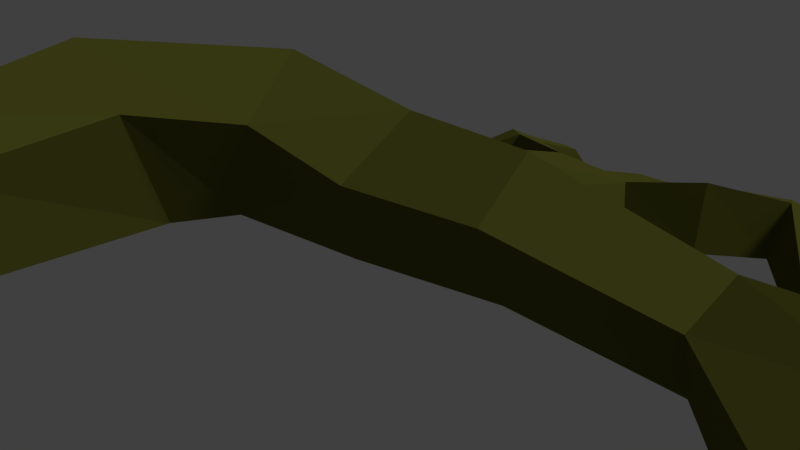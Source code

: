 # Source: juurikas.blend  (saved by Blender 2.78.0; exported with 4.5.12 LTS)
import bpy
from mathutils import Matrix  # noqa: F401  (used for matrix-valued properties, if any)

bpy.ops.wm.read_factory_settings(use_empty=True)
scene = bpy.context.scene
scene.name = 'Scene'

# ---- collections
col_collection_1 = bpy.data.collections.new('Collection 1'); scene.collection.children.link(col_collection_1)

# ---- materials (node trees are filled in below, after node groups)
mat_juurikas = bpy.data.materials.new('juurikas')
mat_juurikas.alpha_threshold = 0.0
mat_juurikas.roughness = 0.5

# ---- material node trees
mat_juurikas.use_nodes = True; mat_juurikas.node_tree.nodes.clear()
_N = mat_juurikas.node_tree.nodes; _L = mat_juurikas.node_tree.links
n0 = _N.new('ShaderNodeOutputMaterial'); n0.name = 'Material Output'; n0.location = (300, 300)
n1 = _N.new('ShaderNodeBsdfDiffuse'); n1.name = 'Diffuse BSDF'; n1.location = (10, 300)
n1.inputs[0].default_value = (0.117, 0.121, 0.02003, 1.0)
_L.new(n1.outputs[0], n0.inputs[0])
n0.is_active_output = True

# ---- world
world_world = bpy.data.worlds.new('World'); scene.world = world_world
world_world.color = (0.05088, 0.05088, 0.05088)
world_world.use_sun_shadow = False
world_world.sun_shadow_jitter_overblur = 0.0
world_world.cycles.sampling_method = 'MANUAL'

# ---- cameras
cam_camera = bpy.data.cameras.new('Camera')
cam_camera.clip_end = 100.0
cam_camera.lens = 35.0
cam_camera.sensor_width = 32.0
cam_camera.sensor_height = 18.0
cam_camera.ortho_scale = 7.314
cam_camera.dof.focus_distance = 0.0

# ---- lights
light_lamp = bpy.data.lights.new('Lamp', 'SUN')
light_lamp.transmission_factor = 0.0
light_lamp.cutoff_distance = 30.0
light_lamp.angle = 0.1993
light_lamp.energy = 1.0
light_lamp.shadow_buffer_clip_start = 1.001
light_lamp.shadow_soft_size = 0.1
light_lamp.shadow_cascade_max_distance = 1000.0

# ---- meshes
me_cylinder_001 = bpy.data.meshes.new('Cylinder.001')
me_cylinder_001.from_pydata([(-0.9056, 2.563, 0.3578), (0.7583, 2.129, 0.007518), (-1.59, 1.91, -0.3401), (0.6578, 1.429, -0.9316), (-1.712, 0.5555, 0.1581), (0.4924, 0.33, -0.5494), (-1.103, 0.5552, 1.164), (0.4907, 0.3504, 0.626), (-0.605, 1.909, 1.287), (0.6551, 1.462, 0.9702), (2.533, 1.541, -0.7749), (2.45, 2.126, 0.009983), (2.665, 0.6208, -0.4549), (2.664, 0.6379, 0.5277), (2.531, 1.568, 0.815), (4.723, 0.9646, -0.9099), (4.61, 1.472, -0.347), (4.704, 0.2627, -0.6033), (4.58, 0.3363, 0.1492), (4.522, 1.084, 0.3076), (7.034, 1.496, -0.07898), (6.728, 1.966, 0.3168), (6.82, 0.8761, 0.123), (6.381, 0.9626, 0.6437), (6.324, 1.636, 0.7634), (8.435, 1.512, 1.262), (8.63, 1.871, 1.813), (8.097, 0.9556, 1.48), (8.084, 0.971, 2.166), (8.413, 1.537, 2.372), (10.33, 0.58, 1.053), (10.57, 0.7927, 1.336), (10.28, 0.1027, 1.217), (10.52, 0.1178, 1.668), (10.67, 0.6015, 1.693), (5.833, 1.122, 1.536), (5.728, 0.7173, 1.584), (6.376, 1.052, 1.436), (6.246, 0.7045, 1.476), (6.256, 1.356, 2.511), (6.119, 1.036, 2.531), (6.692, 1.235, 2.425), (6.542, 0.9656, 2.44), (6.504, 0.8787, 3.363), (6.445, 0.6322, 3.247), (6.842, 0.8002, 3.485), (6.771, 0.593, 3.37), (6.144, 0.503, 4.269), (6.082, 0.2998, 4.22), (6.427, 0.456, 4.292), (6.355, 0.2834, 4.243), (6.206, 0.402, 4.555), (6.18, 0.1904, 4.51), (6.339, 0.4159, 4.586), (6.298, 0.2327, 4.541), (5.827, 0.2311, 4.531), (5.805, 0.1005, 4.512), (5.945, 0.1893, 4.667), (5.924, 0.05877, 4.648), (6.671, 0.2035, 4.528), (6.616, 0.07098, 4.539), (6.636, 0.2389, 4.748), (6.581, 0.1064, 4.758), (10.75, 0.4116, 0.9803), (10.89, 0.5876, 1.168), (10.73, 0.141, 1.101), (10.87, 0.1498, 1.364), (10.97, 0.4258, 1.405), (11.36, 0.4788, 2.293), (11.21, 0.2251, 2.253), (11.56, 0.3987, 2.064), (11.44, 0.1277, 2.053), (10.18, -0.0348, 0.7024), (10.21, 0.3072, 0.5681), (10.43, -0.06341, 0.416), (10.47, 0.2276, 0.3797), (11.95, 0.4158, 2.647), (11.79, 0.1599, 2.618), (12.03, 0.3334, 2.432), (11.97, 0.09677, 2.361), (12.16, 0.2417, 2.73), (12.08, 0.04768, 2.653), (12.21, 0.2581, 2.587), (12.15, 0.02502, 2.604), (12.4, 0.09155, 2.052), (12.33, -0.08948, 2.063), (12.5, 0.01579, 2.184), (12.46, -0.09502, 2.196), (11.86, 0.1559, 3.161), (11.66, -0.08134, 3.083), (11.97, 0.07526, 3.22), (11.87, -0.1072, 3.165), (10.03, -0.02974, 0.4687), (10.07, 0.2368, 0.3785), (10.18, -0.05837, 0.2218), (10.24, 0.1617, 0.2021), (10.48, -0.1129, -0.002487), (10.5, 0.1198, -0.06624), (10.31, -0.09105, -0.12), (10.3, 0.08675, -0.1669), (9.514, 0.007385, 0.02908), (9.548, 0.2277, -0.04547), (9.641, -0.01629, -0.175), (9.691, 0.1657, -0.1913), (0.9526, 0.02296, -2.014), (1.21, 1.13, -2.259), (2.486, 0.2282, -1.947), (2.269, 1.079, -2.166), (1.197, -0.03603, -2.538), (1.274, 0.7895, -2.726), (2.342, 0.1172, -2.488), (2.235, 0.8676, -2.643), (3.959, 0.5293, -2.583), (4.014, 1.183, -2.807), (3.799, 0.5155, -3.126), (3.841, 1.004, -3.293), (-0.1507, 0.3313, -2.802), (-0.07458, 0.8362, -3.017), (0.0452, 0.2839, -3.223), (0.1016, 0.6579, -3.383), (1.491, 0.07077, -3.554), (1.557, 0.5118, -3.708), (2.362, 0.1874, -3.517), (2.31, 0.5564, -3.645), (4.36, 0.5115, -2.777), (4.403, 1.018, -2.951), (4.236, 0.5146, -3.198), (4.268, 0.8931, -3.328), (4.602, 0.2612, -1.914), (4.755, 0.5994, -1.787), (4.802, 0.2791, -2.067), (4.921, 0.5413, -1.968), (3.964, 0.05589, -3.786), (3.941, 0.3672, -4.015), (4.287, 0.1299, -3.79), (4.269, 0.3712, -3.968), (1.659, 0.03206, -3.911), (1.705, 0.3373, -4.017), (2.262, 0.1128, -3.885), (2.226, 0.3682, -3.974), (3.025, 0.07793, -3.945), (3.051, 0.3151, -4.005), (2.911, 0.07672, -4.159), (2.929, 0.2409, -4.201), (-0.4052, 0.4275, -3.069), (-0.3492, 0.7999, -3.198), (-0.288, 0.3992, -3.32), (-0.2461, 0.6772, -3.417), (0.1195, 0.09984, -4.021), (0.121, 0.3421, -4.177), (-0.1199, 0.1281, -4.118), (-0.08619, 0.3521, -4.196), (1.543, -0.04418, -4.483), (1.57, 0.1397, -4.545), (1.885, -0.04015, -4.614), (1.866, 0.119, -4.648), (-0.7651, 0.09317, -2.618), (-0.7413, 0.4739, -2.72), (-0.921, 0.1618, -2.83), (-0.9068, 0.4399, -2.885), (9.549, 1.139, 1.867), (9.273, 0.8095, 1.515), (9.5, 0.2826, 2.253), (9.689, 0.8362, 2.31), (9.227, 0.2651, 1.732), (3.182, 1.283, -2.417), (3.078, 1.056, -2.899), (3.263, 0.4688, -2.195), (3.111, 0.4372, -2.737), (11.69, -0.256, 3.621), (12.73, -0.2665, 1.844), (7.35, 0.08248, 4.633), (1.511, -0.2159, -5.106), (7.01, 0.1538, 4.523), (6.992, 0.1975, 4.72), (7.022, 0.3202, 4.709), (7.038, 0.2897, 4.509), (-2.699, 2.702, 2.251), (-3.656, 2.029, 1.882), (-3.389, 0.4322, 1.475), (-1.691, 0.4559, 1.84), (-1.62, 2.027, 2.328), (-3.365, 2.044, 4.49), (-4.194, 1.441, 3.775), (-3.759, 0.1456, 3.339), (-2.113, 0.3004, 3.83), (-2.209, 1.629, 4.352), (-4.126, -0.03121, 6.665), (-5.097, -0.03972, 5.022), (-3.834, -0.02773, 3.591), (-2.083, -0.0118, 4.349), (-2.263, -0.01395, 6.249), (5.606, -0.04177, 4.827), (0.1012, -0.08677, -4.577), (9.171, -0.05335, -0.4582), (10.66, -0.1321, -0.5073), (5.199, -0.1346, -1.417), (4.385, -0.1378, -4.386), (3.609, -0.1164, -4.405), (-1.69, -0.006785, -2.828), (11.38, -0.01377, 0.7893), (11.52, 0.3706, 0.847), (11.39, 0.2191, 0.6852), (11.5, -0.006184, 1.015), (11.58, 0.2313, 1.051), (5.327, 0.3693, -3.589), (5.301, 0.06232, -3.483), (12.19, -0.1825, 0.5019), (5.437, 0.4709, -3.283), (5.402, 0.05979, -3.142), (6.352, -0.1914, -3.478)], [], [(0, 1, 3, 2), (2, 3, 5, 4), (4, 5, 7, 6), (3, 1, 11, 10), (6, 7, 9, 8), (8, 9, 1, 0), (4, 6, 180, 179), (11, 14, 19, 16), (7, 5, 12, 13), (9, 7, 13, 14), (3, 10, 107, 105), (1, 9, 14, 11), (24, 19, 35, 37), (13, 12, 17, 18), (10, 11, 16, 15), (14, 13, 18, 19), (12, 10, 15, 17), (21, 24, 29, 26), (17, 15, 20, 22), (16, 19, 24, 21), (18, 17, 22, 23), (15, 16, 21, 20), (161, 160, 31, 30), (23, 22, 27, 28), (20, 21, 26, 25), (24, 23, 28, 29), (22, 20, 25, 27), (32, 30, 73, 72), (163, 162, 33, 34), (164, 161, 30, 32), (160, 163, 34, 31), (162, 164, 32, 33), (36, 38, 42, 40), (19, 18, 36, 35), (18, 23, 38, 36), (23, 24, 37, 38), (41, 39, 43, 45), (35, 36, 40, 39), (37, 35, 39, 41), (38, 37, 41, 42), (44, 46, 50, 48), (42, 41, 45, 46), (40, 42, 46, 44), (39, 40, 44, 43), (47, 48, 56, 55), (43, 44, 48, 47), (45, 43, 47, 49), (46, 45, 49, 50), (51, 52, 54, 53), (49, 47, 51, 53), (53, 54, 62, 61), (48, 50, 54, 52), (55, 56, 192), (48, 52, 58, 56), (52, 51, 57, 58), (51, 47, 55, 57), (174, 173, 171), (49, 53, 61, 59), (50, 49, 59, 60), (54, 50, 60, 62), (64, 67, 204, 201), (31, 34, 67, 64), (33, 32, 65, 66), (30, 31, 64, 63), (33, 66, 71, 69), (70, 68, 76, 78), (67, 34, 68, 70), (34, 33, 69, 68), (66, 67, 70, 71), (74, 72, 92, 94), (63, 65, 74, 75), (65, 32, 72, 74), (30, 63, 75, 73), (78, 76, 80, 82), (68, 69, 77, 76), (69, 71, 79, 77), (71, 70, 78, 79), (80, 81, 83, 82), (81, 80, 90, 91), (77, 79, 83, 81), (83, 79, 85, 87), (84, 86, 170), (78, 82, 86, 84), (82, 83, 87, 86), (79, 78, 84, 85), (88, 89, 169), (76, 77, 89, 88), (77, 81, 91, 89), (80, 76, 88, 90), (94, 92, 100, 102), (75, 74, 96, 97), (73, 75, 95, 93), (72, 73, 93, 92), (96, 98, 195), (74, 94, 98, 96), (94, 95, 99, 98), (95, 75, 97, 99), (102, 100, 194), (95, 94, 102, 103), (93, 95, 103, 101), (92, 93, 101, 100), (106, 104, 108, 110), (12, 5, 104, 106), (5, 3, 105, 104), (10, 12, 106, 107), (109, 111, 123, 121), (166, 165, 113, 115), (105, 107, 111, 109), (108, 104, 116, 118), (112, 114, 126, 124), (165, 167, 112, 113), (167, 168, 114, 112), (168, 166, 115, 114), (117, 119, 147, 145), (109, 108, 118, 119), (105, 109, 119, 117), (104, 105, 117, 116), (121, 123, 139, 137), (108, 109, 121, 120), (110, 108, 120, 122), (111, 110, 122, 123), (127, 125, 208, 205), (124, 125, 131, 130), (115, 113, 125, 127), (115, 127, 135, 133), (128, 130, 196), (113, 112, 128, 129), (112, 124, 130, 128), (125, 113, 129, 131), (132, 133, 197), (127, 126, 134, 135), (114, 115, 133, 132), (126, 114, 132, 134), (138, 136, 152, 154), (120, 121, 137, 136), (122, 120, 136, 138), (122, 138, 142, 140), (143, 141, 198), (138, 139, 143, 142), (139, 123, 141, 143), (123, 122, 140, 141), (144, 145, 147, 146), (147, 119, 149, 151), (118, 116, 144, 146), (145, 144, 158, 159), (150, 151, 193), (119, 118, 148, 149), (146, 147, 151, 150), (118, 146, 150, 148), (153, 155, 172), (139, 138, 154, 155), (137, 139, 155, 153), (136, 137, 153, 152), (158, 156, 199), (144, 116, 156, 158), (117, 145, 159, 157), (116, 117, 157, 156), (28, 27, 164, 162), (26, 29, 163, 160), (27, 25, 161, 164), (29, 28, 162, 163), (25, 26, 160, 161), (110, 111, 166, 168), (106, 110, 168, 167), (107, 106, 167, 165), (111, 107, 165, 166), (89, 91, 169), (175, 174, 171), (176, 175, 171), (173, 176, 171), (60, 59, 176, 173), (59, 61, 175, 176), (61, 62, 174, 175), (62, 60, 173, 174), (181, 177, 182, 186), (6, 8, 181, 180), (2, 4, 179, 178), (8, 0, 177, 181), (0, 2, 178, 177), (182, 183, 188, 187), (179, 180, 185, 184), (177, 178, 183, 182), (180, 181, 186, 185), (178, 179, 184, 183), (187, 188, 189, 190, 191), (185, 186, 191, 190), (183, 184, 189, 188), (186, 182, 187, 191), (184, 185, 190, 189), (91, 90, 169), (57, 55, 192), (58, 57, 192), (56, 58, 192), (85, 84, 170), (90, 88, 169), (97, 96, 195), (87, 85, 170), (86, 87, 170), (103, 102, 194), (99, 97, 195), (98, 99, 195), (129, 128, 196), (101, 103, 194), (100, 101, 194), (133, 135, 197), (131, 129, 196), (130, 131, 196), (141, 140, 198), (135, 134, 197), (134, 132, 197), (152, 153, 172), (140, 142, 198), (142, 143, 198), (151, 149, 193), (154, 152, 172), (155, 154, 172), (159, 158, 199), (149, 148, 193), (148, 150, 193), (66, 65, 200, 203), (157, 159, 199), (156, 157, 199), (204, 203, 207), (63, 64, 201, 202), (67, 66, 203, 204), (65, 63, 202, 200), (124, 126, 206, 209), (201, 204, 207), (202, 201, 207), (200, 202, 207), (203, 200, 207), (126, 127, 205, 206), (209, 206, 210), (125, 124, 209, 208), (206, 205, 210), (205, 208, 210), (208, 209, 210)])
_uv = me_cylinder_001.uv_layers.new(name='UVMap')
_uv.uv.foreach_set('vector', [0.636, 0.192, 0.6394, 0.2709, 0.6088, 0.2774, 0.6104, 0.1701, 0.9114, 0.1511, 0.9431, 0.04979, 0.9911, 0.06832, 0.9713, 0.1712, 0.2023, 0.6371, 0.1884, 0.532, 0.239, 0.5414, 0.2501, 0.6177, 0.6088, 0.2774, 0.6394, 0.2709, 0.6521, 0.3463, 0.6277, 0.3592, 0.9107, 0.6623, 0.9095, 0.5864, 0.9592, 0.5921, 0.9723, 0.6509, 0.6847, 0.1992, 0.6866, 0.2598, 0.6394, 0.2709, 0.636, 0.192, 0.2023, 0.6371, 0.2501, 0.6177, 0.2748, 0.6491, 0.2463, 0.7225, 0.6521, 0.3463, 0.6928, 0.3445, 0.6928, 0.4397, 0.6616, 0.4482, 0.239, 0.5414, 0.1884, 0.532, 0.2088, 0.4359, 0.2511, 0.4437, 0.9592, 0.5921, 0.9095, 0.5864, 0.9336, 0.4994, 0.9737, 0.5149, 0.6088, 0.2774, 0.6277, 0.3592, 0.5743, 0.3617, 0.562, 0.3151, 0.6394, 0.2709, 0.6866, 0.2598, 0.6928, 0.3445, 0.6521, 0.3463, 0.718, 0.5139, 0.6928, 0.4397, 0.7526, 0.4868, 0.7534, 0.5121, 0.2511, 0.4437, 0.2088, 0.4359, 0.2178, 0.3423, 0.2492, 0.354, 0.6277, 0.3592, 0.6521, 0.3463, 0.6616, 0.4482, 0.6457, 0.4601, 0.9737, 0.5149, 0.9336, 0.4994, 0.9303, 0.4139, 0.9626, 0.4228, 0.863, 0.8847, 0.8219, 0.8944, 0.8301, 0.7977, 0.863, 0.7963, 0.6984, 0.5348, 0.718, 0.5139, 0.8009, 0.5928, 0.7753, 0.6064, 0.5257, 0.9958, 0.4925, 1.0, 0.479, 0.9175, 0.5075, 0.9203, 0.6616, 0.4482, 0.6928, 0.4397, 0.718, 0.5139, 0.6984, 0.5348, 0.2492, 0.354, 0.2178, 0.3423, 0.2649, 0.2545, 0.284, 0.2784, 0.6457, 0.4601, 0.6616, 0.4482, 0.6984, 0.5348, 0.6903, 0.5537, 0.7812, 0.6415, 0.7935, 0.6494, 0.7836, 0.7012, 0.7729, 0.6939, 0.284, 0.2784, 0.2649, 0.2545, 0.3329, 0.2079, 0.3623, 0.2139, 0.479, 0.9175, 0.464, 0.9022, 0.4848, 0.8075, 0.4935, 0.8373, 0.09659, 0.945, 0.0687, 0.9468, 0.07139, 0.8429, 0.09659, 0.8259, 0.5075, 0.9203, 0.479, 0.9175, 0.4935, 0.8373, 0.5196, 0.841, 0.3256, 0.9152, 0.3036, 0.9157, 0.3097, 0.8943, 0.3256, 0.8948, 0.8881, 0.8524, 0.863, 0.849, 0.8746, 0.7963, 0.8965, 0.7991, 0.7811, 0.8496, 0.8056, 0.8422, 0.8219, 0.8934, 0.8006, 0.8997, 0.7935, 0.6494, 0.8167, 0.6527, 0.8015, 0.7029, 0.7836, 0.7012, 0.3768, 0.1494, 0.3523, 0.1575, 0.3381, 0.1057, 0.3592, 0.0987, 0.3196, 0.3146, 0.3188, 0.2904, 0.3625, 0.2853, 0.3633, 0.3052, 0.7081, 0.8008, 0.7388, 0.7963, 0.727, 0.8803, 0.7088, 0.8828, 0.2492, 0.354, 0.284, 0.2784, 0.3188, 0.2904, 0.3196, 0.3146, 0.6748, 0.8, 0.7036, 0.7963, 0.685, 0.8314, 0.6696, 0.835, 0.7941, 0.5166, 0.7929, 0.496, 0.8358, 0.5009, 0.8443, 0.5152, 0.7088, 0.8828, 0.727, 0.8803, 0.718, 0.9241, 0.7036, 0.9284, 0.7534, 0.5121, 0.7526, 0.4868, 0.7929, 0.496, 0.7941, 0.5166, 0.6696, 0.835, 0.685, 0.8314, 0.7036, 0.8751, 0.691, 0.8764, 0.3965, 0.2952, 0.4043, 0.2815, 0.4387, 0.3063, 0.4357, 0.3184, 0.691, 0.8764, 0.7036, 0.8751, 0.6953, 0.9261, 0.685, 0.9226, 0.3633, 0.3052, 0.3625, 0.2853, 0.4043, 0.2815, 0.3965, 0.2952, 0.7036, 0.9284, 0.718, 0.9241, 0.7388, 0.9571, 0.7288, 0.9632, 0.9046, 0.8387, 0.8985, 0.8329, 0.8994, 0.8129, 0.9038, 0.8163, 0.9046, 0.8789, 0.8965, 0.8735, 0.8985, 0.8329, 0.9046, 0.8387, 0.8443, 0.5152, 0.8358, 0.5009, 0.8752, 0.4779, 0.8788, 0.4905, 0.685, 0.9226, 0.6953, 0.9261, 0.6836, 0.9565, 0.6754, 0.9553, 0.252, 0.8992, 0.2442, 0.9048, 0.2438, 0.9002, 0.2503, 0.8948, 0.8788, 0.4905, 0.8752, 0.4779, 0.8887, 0.4785, 0.8908, 0.4841, 0.8095, 0.9167, 0.8012, 0.9167, 0.8014, 0.8997, 0.8076, 0.9004, 0.4357, 0.3184, 0.4387, 0.3063, 0.4511, 0.311, 0.4489, 0.316, 0.9038, 0.8163, 0.8994, 0.8129, 0.9008, 0.7963, 0.4357, 0.3184, 0.4489, 0.316, 0.4529, 0.3283, 0.4461, 0.3326, 0.2442, 0.9048, 0.252, 0.8992, 0.2512, 0.9154, 0.2466, 0.9192, 0.8887, 0.4785, 0.8752, 0.4779, 0.887, 0.4624, 0.894, 0.4666, 0.464, 0.2812, 0.4557, 0.2787, 0.4629, 0.2642, 0.8788, 0.4905, 0.8908, 0.4841, 0.9019, 0.4965, 0.8935, 0.5002, 0.6754, 0.9553, 0.6836, 0.9565, 0.6772, 0.9731, 0.6712, 0.9741, 0.4511, 0.311, 0.4387, 0.3063, 0.4534, 0.2964, 0.4626, 0.2998, 0.7817, 0.7177, 0.7941, 0.7194, 0.7865, 0.7508, 0.7759, 0.7493, 0.7836, 0.7012, 0.8015, 0.7029, 0.7941, 0.7194, 0.7817, 0.7177, 0.3592, 0.0987, 0.3381, 0.1057, 0.3364, 0.08482, 0.3488, 0.08072, 0.7729, 0.6939, 0.7836, 0.7012, 0.7817, 0.7177, 0.7751, 0.7134, 0.3592, 0.0987, 0.3488, 0.08072, 0.3827, 0.06017, 0.3896, 0.07228, 0.8259, 0.7401, 0.8328, 0.7285, 0.8525, 0.7518, 0.8454, 0.7577, 0.7941, 0.7194, 0.8015, 0.7029, 0.8328, 0.7285, 0.8259, 0.7401, 0.1929, 0.8268, 0.2151, 0.8259, 0.2017, 0.8652, 0.1893, 0.8684, 0.3548, 0.9382, 0.3425, 0.9345, 0.3426, 0.8961, 0.3548, 0.8989, 0.3047, 0.0926, 0.3151, 0.1059, 0.3039, 0.111, 0.2945, 0.1021, 0.1257, 0.9418, 0.1129, 0.9434, 0.1123, 0.9079, 0.125, 0.9106, 0.3364, 0.08482, 0.3381, 0.1057, 0.3151, 0.1059, 0.3047, 0.0926, 0.7729, 0.6939, 0.7751, 0.7134, 0.7506, 0.7073, 0.7554, 0.6935, 0.8454, 0.7577, 0.8525, 0.7518, 0.8597, 0.761, 0.854, 0.7647, 0.1893, 0.8684, 0.2017, 0.8652, 0.1973, 0.8951, 0.1846, 0.8984, 0.3896, 0.07228, 0.3827, 0.06017, 0.3999, 0.03904, 0.4097, 0.04925, 0.3548, 0.8989, 0.3426, 0.8961, 0.3442, 0.8723, 0.3545, 0.8766, 0.838, 0.8944, 0.8467, 0.8965, 0.8465, 0.9002, 0.836, 0.8993, 0.2339, 0.9328, 0.2242, 0.933, 0.2245, 0.9133, 0.2337, 0.9129, 0.4097, 0.04925, 0.3999, 0.03904, 0.4117, 0.03275, 0.4134, 0.03599, 0.4117, 0.03275, 0.3999, 0.03904, 0.3898, 0.01993, 0.3966, 0.015, 0.8355, 0.7786, 0.8426, 0.7823, 0.8339, 0.7963, 0.8454, 0.7577, 0.854, 0.7647, 0.8426, 0.7823, 0.8355, 0.7786, 0.836, 0.8993, 0.8465, 0.9002, 0.845, 0.9228, 0.8399, 0.9229, 0.2151, 0.8977, 0.2242, 0.8948, 0.2242, 0.9198, 0.2161, 0.9201, 0.1961, 0.9152, 0.2085, 0.909, 0.2151, 0.9293, 0.1846, 0.8984, 0.1973, 0.8951, 0.2085, 0.909, 0.1961, 0.9152, 0.4097, 0.04925, 0.4134, 0.03599, 0.4338, 0.04936, 0.4287, 0.05797, 0.8597, 0.761, 0.8525, 0.7518, 0.8763, 0.7441, 0.8806, 0.749, 0.2945, 0.1021, 0.3039, 0.111, 0.2811, 0.1307, 0.2733, 0.1233, 0.125, 0.9106, 0.1123, 0.9079, 0.1152, 0.8915, 0.1257, 0.8921, 0.7554, 0.6935, 0.7506, 0.7073, 0.7425, 0.6989, 0.7475, 0.6893, 0.3256, 0.8948, 0.3097, 0.8943, 0.3105, 0.8834, 0.3228, 0.8826, 0.287, 0.08693, 0.2807, 0.09367, 0.2667, 0.07458, 0.3047, 0.0926, 0.2945, 0.1021, 0.2807, 0.09367, 0.287, 0.08693, 0.4408, 0.9343, 0.4313, 0.9315, 0.4324, 0.9213, 0.4404, 0.922, 0.7425, 0.6989, 0.7506, 0.7073, 0.7339, 0.7132, 0.7286, 0.7051, 0.2733, 0.1233, 0.2811, 0.1307, 0.2576, 0.1421, 0.8469, 0.8944, 0.8567, 0.8954, 0.8548, 0.9217, 0.8467, 0.9209, 0.7475, 0.6893, 0.7425, 0.6989, 0.7221, 0.6779, 0.7263, 0.67, 0.3228, 0.8826, 0.3105, 0.8834, 0.3063, 0.8532, 0.3164, 0.8526, 0.1433, 0.4313, 0.1288, 0.4991, 0.1081, 0.4839, 0.1189, 0.4332, 0.2088, 0.4359, 0.1884, 0.532, 0.1288, 0.4991, 0.1433, 0.4313, 0.9911, 0.06832, 0.9431, 0.04979, 0.9528, 0.0, 1.0, 0.01927, 0.2577, 0.8919, 0.2151, 0.8948, 0.2193, 0.8274, 0.2577, 0.8259, 0.5476, 0.3234, 0.5571, 0.3652, 0.5204, 0.3788, 0.5127, 0.346, 0.5505, 0.4045, 0.5682, 0.404, 0.5596, 0.445, 0.5405, 0.4423, 0.562, 0.3151, 0.5743, 0.3617, 0.5571, 0.3652, 0.5476, 0.3234, 0.1081, 0.4839, 0.1288, 0.4991, 0.08663, 0.5432, 0.07, 0.531, 0.127, 0.3609, 0.1024, 0.3637, 0.1026, 0.3436, 0.1216, 0.3413, 0.147, 0.8726, 0.1804, 0.864, 0.1846, 0.9002, 0.1587, 0.9129, 0.1384, 0.395, 0.114, 0.3975, 0.1024, 0.3637, 0.127, 0.3609, 0.7667, 0.8835, 0.7388, 0.8829, 0.7393, 0.8436, 0.7615, 0.8477, 0.525, 0.2658, 0.5135, 0.2776, 0.5093, 0.2623, 0.516, 0.2553, 0.03708, 0.9303, 0.0, 0.9303, 0.01754, 0.8832, 0.03503, 0.8805, 0.562, 0.3151, 0.5476, 0.3234, 0.5135, 0.2776, 0.525, 0.2658, 0.147, 0.8915, 0.09659, 0.8915, 0.1126, 0.8259, 0.1359, 0.8306, 0.5127, 0.346, 0.5204, 0.3788, 0.5086, 0.3787, 0.5033, 0.356, 0.3796, 0.8723, 0.3425, 0.8723, 0.3434, 0.8394, 0.3638, 0.8414, 0.1189, 0.4332, 0.1081, 0.4839, 0.06661, 0.463, 0.0748, 0.4244, 0.4313, 0.8682, 0.398, 0.867, 0.4143, 0.8274, 0.4313, 0.8259, 0.5437, 0.4621, 0.5586, 0.4642, 0.5595, 0.5153, 0.5474, 0.5135, 0.3796, 0.841, 0.398, 0.8259, 0.398, 0.8807, 0.3849, 0.8797, 0.5405, 0.4423, 0.5596, 0.445, 0.5586, 0.4642, 0.5437, 0.4621, 0.5405, 0.4423, 0.5437, 0.4621, 0.5239, 0.4698, 0.5196, 0.4556, 0.1606, 0.3366, 0.1555, 0.3264, 0.1865, 0.3127, 0.282, 0.927, 0.2577, 0.9085, 0.265, 0.8651, 0.282, 0.8637, 0.127, 0.3609, 0.1216, 0.3413, 0.1555, 0.3264, 0.1606, 0.3366, 0.5586, 0.4642, 0.5596, 0.445, 0.6144, 0.4708, 0.6089, 0.4801, 0.7766, 0.8263, 0.7615, 0.8231, 0.7811, 0.7963, 0.414, 0.9287, 0.398, 0.9212, 0.4009, 0.8926, 0.414, 0.8939, 0.7615, 0.8477, 0.7393, 0.8436, 0.7615, 0.8231, 0.7766, 0.8263, 0.1026, 0.3436, 0.1024, 0.3637, 0.07524, 0.3501, 0.0775, 0.3357, 0.0582, 0.4258, 0.05253, 0.4525, 0.02706, 0.4531, 0.02397, 0.4367, 0.3638, 0.8414, 0.3434, 0.8394, 0.3471, 0.8259, 0.3613, 0.8273, 0.0748, 0.4244, 0.06661, 0.463, 0.05253, 0.4525, 0.0582, 0.4258, 0.0748, 0.4244, 0.0582, 0.4258, 0.05128, 0.3945, 0.06136, 0.391, 0.506, 0.4126, 0.5141, 0.416, 0.5072, 0.446, 0.3664, 0.9388, 0.3548, 0.9406, 0.3556, 0.9066, 0.363, 0.9069, 0.5086, 0.3787, 0.5204, 0.3788, 0.5141, 0.416, 0.506, 0.4126, 0.4627, 0.9004, 0.4476, 0.8967, 0.4523, 0.8607, 0.4627, 0.8613, 0.05368, 0.878, 0.03708, 0.8727, 0.04144, 0.864, 0.05384, 0.868, 0.5093, 0.2623, 0.5135, 0.2776, 0.4849, 0.2868, 0.4825, 0.2777, 0.07, 0.531, 0.08663, 0.5432, 0.07325, 0.5528, 0.0633, 0.5455, 0.03708, 0.8727, 0.05368, 0.878, 0.0645, 0.9042, 0.05225, 0.9022, 0.06134, 0.8444, 0.05136, 0.8412, 0.0687, 0.8259, 0.03503, 0.8805, 0.01754, 0.8832, 0.01677, 0.8504, 0.0285, 0.8459, 0.05384, 0.868, 0.04144, 0.864, 0.05136, 0.8412, 0.06134, 0.8444, 0.07, 0.531, 0.0633, 0.5455, 0.03023, 0.531, 0.03621, 0.521, 0.4831, 0.3554, 0.4813, 0.3697, 0.464, 0.3592, 0.3664, 0.8738, 0.3782, 0.8723, 0.3763, 0.9104, 0.3692, 0.9103, 0.5033, 0.356, 0.5086, 0.3787, 0.4813, 0.3697, 0.4831, 0.3554, 0.836, 0.9385, 0.8219, 0.9381, 0.8258, 0.9159, 0.8343, 0.9162, 0.07964, 0.5772, 0.08991, 0.5717, 0.07395, 0.6113, 0.07325, 0.5528, 0.08663, 0.5432, 0.08991, 0.5717, 0.07964, 0.5772, 0.525, 0.2658, 0.516, 0.2553, 0.5293, 0.2288, 0.5369, 0.2346, 0.09659, 0.9085, 0.1123, 0.8915, 0.1123, 0.9287, 0.09916, 0.9392, 0.3623, 0.2139, 0.3329, 0.2079, 0.3523, 0.1575, 0.3768, 0.1494, 0.7753, 0.6064, 0.8009, 0.5928, 0.8167, 0.6527, 0.7935, 0.6494, 0.7921, 0.7963, 0.8219, 0.7994, 0.8056, 0.8422, 0.7811, 0.8496, 0.8965, 0.9117, 0.8692, 0.91, 0.863, 0.849, 0.8881, 0.8524, 0.4935, 0.8373, 0.4848, 0.8075, 0.5158, 0.7963, 0.5257, 0.8192, 0.7811, 0.9192, 0.7476, 0.922, 0.7388, 0.8829, 0.7667, 0.8835, 0.1433, 0.4313, 0.1189, 0.4332, 0.114, 0.3975, 0.1384, 0.395, 0.1488, 0.8294, 0.1846, 0.8259, 0.1804, 0.864, 0.147, 0.8726, 0.5571, 0.3652, 0.5743, 0.3617, 0.5682, 0.404, 0.5505, 0.4045, 0.4287, 0.05797, 0.4338, 0.04936, 0.4521, 0.0605, 0.2339, 0.9135, 0.2392, 0.9121, 0.2438, 0.9283, 0.8944, 0.5164, 0.9021, 0.5138, 0.9044, 0.5299, 0.7871, 0.9116, 0.7811, 0.9108, 0.7909, 0.8997, 0.7909, 0.9276, 0.7851, 0.9257, 0.7811, 0.9108, 0.7871, 0.9116, 0.8935, 0.5002, 0.9019, 0.4965, 0.9021, 0.5138, 0.8944, 0.5164, 0.238, 0.8973, 0.2438, 0.8948, 0.2392, 0.9121, 0.2339, 0.9135, 0.4626, 0.2998, 0.4534, 0.2964, 0.4557, 0.2787, 0.464, 0.2812, 0.7185, 0.144, 0.6989, 0.09427, 0.7944, 0.04645, 0.8025, 0.1007, 0.9107, 0.6623, 0.9723, 0.6509, 0.9737, 0.7148, 0.9044, 0.7003, 0.9114, 0.1511, 0.9713, 0.1712, 0.9726, 0.2673, 0.9044, 0.2815, 0.6847, 0.1992, 0.636, 0.192, 0.6989, 0.09427, 0.7185, 0.144, 0.636, 0.192, 0.6104, 0.1701, 0.6851, 0.05728, 0.6989, 0.09427, 0.6696, 0.9165, 0.6153, 0.9103, 0.5963, 0.8325, 0.6696, 0.7963, 0.2463, 0.7225, 0.2748, 0.6491, 0.3572, 0.6834, 0.3237, 0.753, 0.6989, 0.09427, 0.6851, 0.05728, 0.7664, 0.01813, 0.7944, 0.04645, 0.5963, 0.973, 0.5257, 0.973, 0.5279, 0.8946, 0.5872, 0.8966, 0.9044, 0.2815, 0.9726, 0.2673, 0.9918, 0.3233, 0.9356, 0.3458, 0.464, 0.7952, 0.386, 0.8259, 0.334, 0.758, 0.3798, 0.6854, 0.4601, 0.7084, 0.5872, 0.8966, 0.5279, 0.8946, 0.5779, 0.7963, 0.5947, 0.8708, 0.9356, 0.3458, 0.9918, 0.3233, 1.0, 0.3323, 0.9997, 0.4139, 0.8025, 0.1007, 0.7944, 0.04645, 0.9044, 0.0, 0.9009, 0.08679, 0.3237, 0.753, 0.3572, 0.6834, 0.3798, 0.6854, 0.334, 0.758, 0.2337, 0.9129, 0.2245, 0.9133, 0.2339, 0.8948, 0.894, 0.4666, 0.887, 0.4624, 0.901, 0.4508, 0.2466, 0.9192, 0.2512, 0.9154, 0.252, 0.9355, 0.4461, 0.3326, 0.4529, 0.3283, 0.4582, 0.3437, 0.2161, 0.9201, 0.2242, 0.9198, 0.2167, 0.9422, 0.8806, 0.749, 0.8763, 0.7441, 0.8992, 0.7339, 0.8012, 0.9184, 0.7909, 0.9184, 0.793, 0.8997, 0.3966, 0.015, 0.3898, 0.01993, 0.3834, 0.0, 0.8399, 0.9229, 0.845, 0.9228, 0.8467, 0.943, 0.8467, 0.9209, 0.8548, 0.9217, 0.8567, 0.9423, 0.7286, 0.7051, 0.7339, 0.7132, 0.7201, 0.7251, 0.4404, 0.922, 0.4324, 0.9213, 0.4408, 0.8994, 0.282, 0.8637, 0.265, 0.8651, 0.2651, 0.8259, 0.7263, 0.67, 0.7221, 0.6779, 0.7101, 0.658, 0.3164, 0.8526, 0.3063, 0.8532, 0.3135, 0.8259, 0.7615, 0.8231, 0.7621, 0.8108, 0.7811, 0.7963, 0.6089, 0.4801, 0.6144, 0.4708, 0.6422, 0.4898, 0.3849, 0.8797, 0.398, 0.8807, 0.3816, 0.9184, 0.4627, 0.8613, 0.4523, 0.8607, 0.4526, 0.8259, 0.414, 0.8939, 0.4009, 0.8926, 0.4075, 0.8682, 0.0775, 0.3357, 0.07524, 0.3501, 0.05261, 0.326, 0.8343, 0.9162, 0.8258, 0.9159, 0.836, 0.8944, 0.06136, 0.391, 0.05128, 0.3945, 0.04593, 0.3607, 0.363, 0.9069, 0.3556, 0.9066, 0.3664, 0.8723, 0.05136, 0.8412, 0.05273, 0.8333, 0.0687, 0.8259, 0.02397, 0.4367, 0.02706, 0.4531, 0.0, 0.4492, 0.3692, 0.9103, 0.3763, 0.9104, 0.3782, 0.939, 0.05225, 0.9022, 0.0645, 0.9042, 0.0687, 0.9354, 0.0285, 0.8459, 0.01677, 0.8504, 0.01361, 0.8259, 0.03621, 0.521, 0.03023, 0.531, 0.01217, 0.517, 0.3488, 0.08072, 0.3364, 0.08482, 0.3279, 0.05283, 0.3385, 0.0493, 0.5369, 0.2346, 0.5293, 0.2288, 0.5314, 0.195, 0.1257, 0.9006, 0.1406, 0.8915, 0.1406, 0.9346, 0.4257, 0.9082, 0.4147, 0.9082, 0.4156, 0.8682, 0.7751, 0.7134, 0.7817, 0.7177, 0.7759, 0.7493, 0.7702, 0.7456, 0.4267, 0.9418, 0.414, 0.9418, 0.4147, 0.9082, 0.4257, 0.9082, 0.4476, 0.8994, 0.4349, 0.8991, 0.4366, 0.8655, 0.4476, 0.8658, 0.1216, 0.3413, 0.1026, 0.3436, 0.09834, 0.2924, 0.1138, 0.2906, 0.7759, 0.7493, 0.7865, 0.7508, 0.7736, 0.7844, 0.4366, 0.8655, 0.4313, 0.8649, 0.4476, 0.8259, 0.4476, 0.8658, 0.4366, 0.8655, 0.4476, 0.8259, 0.3385, 0.0493, 0.3279, 0.05283, 0.3216, 0.01367, 0.3256, 0.8306, 0.3425, 0.8259, 0.3425, 0.8806, 0.3288, 0.8844, 0.1138, 0.2906, 0.09834, 0.2924, 0.1065, 0.2446, 0.3036, 0.9295, 0.282, 0.9246, 0.2861, 0.8713, 0.3036, 0.8753, 0.3288, 0.8844, 0.3425, 0.8806, 0.335, 0.929, 0.5474, 0.5135, 0.5595, 0.5153, 0.5666, 0.5602, 0.3036, 0.8753, 0.2861, 0.8713, 0.2961, 0.8259])
me_cylinder_001.materials.append(mat_juurikas)
me_cylinder_001.use_remesh_preserve_volume = False
me_cylinder_001.use_remesh_preserve_attributes = False
me_cylinder_001.use_mirror_vertex_groups = False
me_cylinder_001.update()

# ---- objects
ob_cylinder = bpy.data.objects.new('Cylinder', me_cylinder_001)
ob_lamp = bpy.data.objects.new('Lamp', light_lamp)
ob_camera = bpy.data.objects.new('Camera', cam_camera)

# ---- transforms, parenting, visibility, modifiers, constraints
ob_cylinder.location = (0.0, 0.0, 0.0)
ob_cylinder.rotation_euler = (1.571, -0.0, 0.0)
ob_cylinder.lineart.crease_threshold = 0.0
ob_lamp.location = (4.076, 1.005, 5.904)
ob_lamp.rotation_euler = (0.6503, 0.05522, 1.866)
ob_lamp.lock_rotations_4d = False
ob_lamp.empty_display_type = 'ARROWS'
ob_lamp.color = (0.0, 0.0, 0.0, 0.0)
ob_lamp.lineart.crease_threshold = 0.0
ob_camera.location = (7.481, -6.508, 5.344)
ob_camera.rotation_euler = (1.109, 0.0, 0.8149)
ob_camera.lock_rotations_4d = False
ob_camera.empty_display_type = 'ARROWS'
ob_camera.color = (0.0, 0.0, 0.0, 0.0)
ob_camera.display_type = 'WIRE'
ob_camera.lineart.crease_threshold = 0.0

# ---- collection membership
col_collection_1.objects.link(ob_cylinder)
col_collection_1.objects.link(ob_lamp)
col_collection_1.objects.link(ob_camera)

# ---- scene / render settings (as saved in the file)
scene.camera = ob_camera
scene.frame_start = 1; scene.frame_end = 250; scene.frame_set(1)
scene.render.engine = 'CYCLES'
scene.render.resolution_percentage = 50
scene.render.dither_intensity = 0.0
scene.cycles.use_denoising = False
scene.cycles.samples = 128
scene.cycles.sampling_pattern = 'TABULATED_SOBOL'
scene.cycles.light_sampling_threshold = 0.0
scene.cycles.use_adaptive_sampling = False
scene.cycles.use_light_tree = False
scene.cycles.blur_glossy = 0.0
scene.cycles.sample_clamp_indirect = 0.0
scene.view_settings.view_transform = 'Standard'
bpy.context.view_layer.update()
